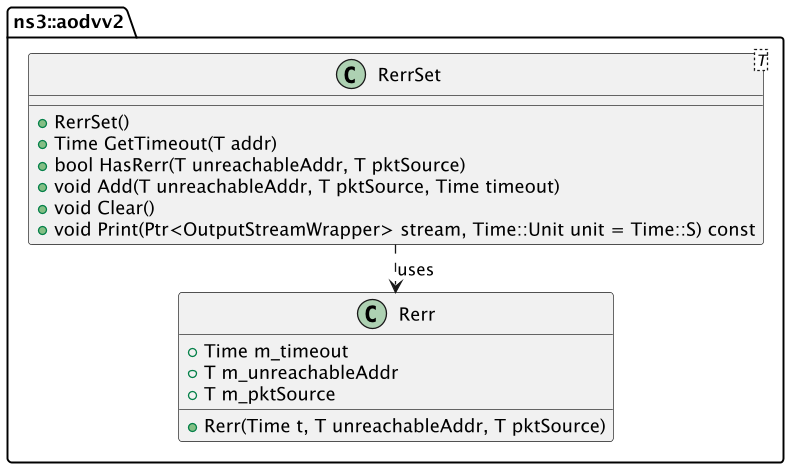

The diagram above was rendered by PlantUML. Its source (embedded in the PNG):
@startuml
skinparam ranksep 20
skinparam dpi 125
skinparam packageTitleAlignment left
skinparam scale 2

package "ns3::aodvv2" {
    class RerrSet<T> {
        +RerrSet()
        +Time GetTimeout(T addr)
        +bool HasRerr(T unreachableAddr, T pktSource)
        +void Add(T unreachableAddr, T pktSource, Time timeout)
        +void Clear()
        +void Print(Ptr<OutputStreamWrapper> stream, Time::Unit unit = Time::S) const
    }

    class Rerr {
        +Time m_timeout
        +T m_unreachableAddr
        +T m_pktSource
        +Rerr(Time t, T unreachableAddr, T pktSource)
    }

    RerrSet ..> Rerr : uses
}

@enduml